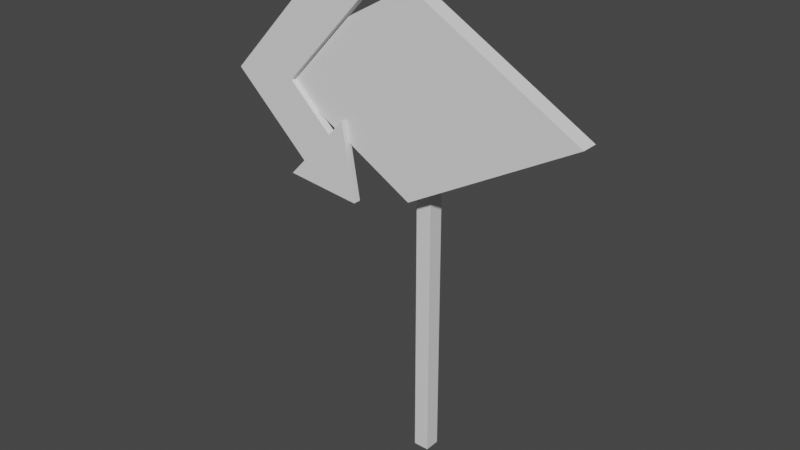 # Source: Sign.blend  (saved by Blender 3.6.11; exported with 4.5.12 LTS)
import bpy
from mathutils import Matrix  # noqa: F401  (used for matrix-valued properties, if any)

bpy.ops.wm.read_factory_settings(use_empty=True)
scene = bpy.context.scene
scene.name = 'Scene'

# ---- collections
col_collection = bpy.data.collections.new('Collection'); scene.collection.children.link(col_collection)

# ---- materials (node trees are filled in below, after node groups)
mat_material = bpy.data.materials.new('Material')
mat_material.alpha_threshold = 0.0
mat_material.use_transparent_shadow = False
mat_material.roughness = 0.5
mat_material.line_color = (0.0, 0.0, 0.0, 1.0)

# ---- material node trees
mat_material.use_nodes = True; mat_material.node_tree.nodes.clear()
_N = mat_material.node_tree.nodes; _L = mat_material.node_tree.links
n0 = _N.new('ShaderNodeOutputMaterial'); n0.name = 'Material Output'; n0.location = (300, 300)
n1 = _N.new('ShaderNodeBsdfPrincipled'); n1.name = 'Principled BSDF'; n1.location = (10, 300)
n1.distribution = 'GGX'
n1.subsurface_method = 'RANDOM_WALK_SKIN'
n1.inputs[3].default_value = 1.45
n1.inputs[27].default_value = (0.0, 0.0, 0.0, 1.0)
n1.inputs[28].default_value = 1.0
_L.new(n1.outputs[0], n0.inputs[0])
n0.is_active_output = True

# ---- world
world_world = bpy.data.worlds.new('World'); scene.world = world_world
world_world.use_nodes = True; world_world.node_tree.nodes.clear()
_N = world_world.node_tree.nodes; _L = world_world.node_tree.links
n0 = _N.new('ShaderNodeOutputWorld'); n0.name = 'World Output'; n0.location = (300, 300)
n1 = _N.new('ShaderNodeBackground'); n1.name = 'Background'; n1.location = (10, 300)
n1.inputs[0].default_value = (0.05088, 0.05088, 0.05088, 1.0)
_L.new(n1.outputs[0], n0.inputs[0])
n0.is_active_output = True
world_world.color = (0.05088, 0.05088, 0.05088)
world_world.use_sun_shadow = False
world_world.sun_shadow_jitter_overblur = 0.0

# ---- meshes
me_cube = bpy.data.meshes.new('Cube')
me_cube.from_pydata([(0.3107, 0.3107, 6.72), (0.3107, 0.3107, -0.007942), (0.3107, -0.3107, 6.72), (0.3107, -0.3107, -0.007942), (-0.3107, 0.3107, 6.72), (-0.3107, 0.3107, -0.007942), (-0.3107, -0.3107, 6.72), (-0.3107, -0.3107, -0.007942)], [], [(0, 4, 6, 2), (3, 2, 6, 7), (7, 6, 4, 5), (5, 1, 3, 7), (1, 0, 2, 3), (5, 4, 0, 1)])
_uv = me_cube.uv_layers.new(name='UVMap')
_uv.uv.foreach_set('vector', [0.625, 0.5, 0.875, 0.5, 0.875, 0.75, 0.625, 0.75, 0.375, 0.75, 0.625, 0.75, 0.625, 1.0, 0.375, 1.0, 0.375, 0.0, 0.625, 0.0, 0.625, 0.25, 0.375, 0.25, 0.125, 0.5, 0.375, 0.5, 0.375, 0.75, 0.125, 0.75, 0.375, 0.5, 0.625, 0.5, 0.625, 0.75, 0.375, 0.75, 0.375, 0.25, 0.625, 0.25, 0.625, 0.5, 0.375, 0.5])
me_cube.materials.append(mat_material)
me_cube.use_mirror_vertex_groups = False
me_cube.update()
me_cube_001 = bpy.data.meshes.new('Cube.001')
me_cube_001.from_pydata([(0.0, -1.077, -12.21), (0.0, -1.077, 12.21), (0.0, 1.077, -12.21), (0.0, 1.077, 12.21), (-21.68, -1.077, 0.0), (-21.68, 1.077, 0.0), (21.68, 1.077, 0.0), (21.68, -1.077, 0.0)], [], [(4, 1, 3, 5), (5, 3, 6), (6, 3, 1, 7), (7, 1, 4), (0, 7, 4), (2, 6, 7, 0), (2, 5, 6), (0, 4, 5, 2)])
_uv = me_cube_001.uv_layers.new(name='UVMap')
_uv.uv.foreach_set('vector', [0.5, 0.0, 0.625, 0.0, 0.625, 0.25, 0.5, 0.25, 0.5, 0.25, 0.625, 0.5, 0.5, 0.5, 0.5, 0.5, 0.625, 0.5, 0.625, 0.75, 0.5, 0.75, 0.5, 0.75, 0.625, 1.0, 0.5, 1.0, 0.375, 0.75, 0.5, 0.75, 0.5, 1.0, 0.375, 0.5, 0.5, 0.5, 0.5, 0.75, 0.375, 0.75, 0.375, 0.25, 0.5, 0.25, 0.5, 0.5, 0.375, 0.0, 0.5, 0.0, 0.5, 0.25, 0.375, 0.25])
me_cube_001.update()
me_cube_002 = bpy.data.meshes.new('Cube.002')
me_cube_002.from_pydata([(-7.129, -1.259, -25.1), (-7.129, -1.259, 14.06), (-7.129, 1.259, -25.1), (-7.129, 1.259, 14.06), (7.129, -1.259, -25.1), (7.129, -1.259, 14.06), (7.129, 1.259, -25.1), (7.129, 1.259, 14.06), (-7.129, 1.259, -39.79), (-7.129, -1.259, -39.79), (7.129, 1.259, -39.79), (7.129, -1.259, -39.79), (25.7, -1.259, -25.1), (25.7, 1.259, -25.1), (25.7, -1.259, -39.79), (25.7, 1.259, -39.79), (44.48, -1.259, -32.45), (44.48, 1.259, -32.45), (25.7, -1.259, -17.76), (25.7, 1.259, -17.76), (25.7, -1.259, -47.13), (25.7, 1.259, -47.13)], [], [(0, 1, 3, 2), (2, 3, 7, 6), (6, 7, 5, 4), (4, 5, 1, 0), (4, 0, 9, 11), (7, 3, 1, 5), (8, 10, 11, 9), (2, 6, 10, 8), (0, 2, 8, 9), (4, 11, 14, 12), (14, 15, 21, 20), (6, 4, 12, 13), (10, 6, 13, 15), (11, 10, 15, 14), (12, 14, 16), (15, 13, 17), (19, 18, 16, 17), (17, 13, 19), (13, 12, 18, 19), (12, 16, 18), (20, 21, 17, 16), (15, 17, 21), (16, 14, 20)])
_uv = me_cube_002.uv_layers.new(name='UVMap')
_uv.uv.foreach_set('vector', [0.375, 0.0, 0.625, 0.0, 0.625, 0.25, 0.375, 0.25, 0.375, 0.25, 0.625, 0.25, 0.625, 0.5, 0.375, 0.5, 0.375, 0.5, 0.625, 0.5, 0.625, 0.75, 0.375, 0.75, 0.375, 0.75, 0.625, 0.75, 0.625, 1.0, 0.375, 1.0, 0.375, 0.75, 0.375, 1.0, 0.375, 1.0, 0.375, 0.75, 0.625, 0.5, 0.875, 0.5, 0.875, 0.75, 0.625, 0.75, 0.125, 0.5, 0.375, 0.5, 0.375, 0.75, 0.125, 0.75, 0.375, 0.25, 0.375, 0.5, 0.375, 0.5, 0.375, 0.25, 0.375, 0.0, 0.375, 0.25, 0.375, 0.25, 0.375, 0.0, 0.375, 0.75, 0.375, 0.75, 0.375, 0.75, 0.375, 0.75, 0.375, 0.75, 0.375, 0.5, 0.375, 0.5, 0.375, 0.75, 0.375, 0.5, 0.375, 0.75, 0.375, 0.75, 0.375, 0.5, 0.375, 0.5, 0.375, 0.5, 0.375, 0.5, 0.375, 0.5, 0.375, 0.75, 0.375, 0.5, 0.375, 0.5, 0.375, 0.75, 0.375, 0.75, 0.375, 0.75, 0.375, 0.75, 0.375, 0.5, 0.375, 0.5, 0.375, 0.5, 0.375, 0.5, 0.375, 0.75, 0.375, 0.75, 0.375, 0.5, 0.375, 0.5, 0.375, 0.5, 0.375, 0.5, 0.375, 0.5, 0.375, 0.75, 0.375, 0.75, 0.375, 0.5, 0.375, 0.75, 0.375, 0.75, 0.375, 0.75, 0.375, 0.75, 0.375, 0.5, 0.375, 0.5, 0.375, 0.75, 0.375, 0.5, 0.375, 0.5, 0.375, 0.5, 0.375, 0.75, 0.375, 0.75, 0.375, 0.75])
me_cube_002.update()

# ---- objects
ob_post = bpy.data.objects.new('Post', me_cube)
ob_sign = bpy.data.objects.new('Sign', me_cube_001)
ob_arrow = bpy.data.objects.new('Arrow', me_cube_002)

# ---- transforms, parenting, visibility, modifiers, constraints
ob_post.location = (0.0, 0.0, 0.0)
ob_post.scale = (3.218, 3.218, 7.431)
ob_post.lock_rotations_4d = False
ob_post.empty_display_type = 'ARROWS'
ob_post.lineart.crease_threshold = 0.0
ob_sign.location = (0.0, -2.738, 47.81)
ob_arrow.location = (-12.06, -4.008, 55.9)
ob_arrow.rotation_euler = (0.0, 0.754, 0.0)
ob_arrow.scale = (0.4208, 0.3971, 0.4086)

# ---- collection membership
col_collection.objects.link(ob_post)
col_collection.objects.link(ob_sign)
col_collection.objects.link(ob_arrow)

# ---- scene / render settings (as saved in the file)
scene.frame_start = 1; scene.frame_end = 250; scene.frame_set(1)
scene.render.engine = 'BLENDER_EEVEE_NEXT'
scene.cycles.sampling_pattern = 'TABULATED_SOBOL'
scene.view_settings.view_transform = 'Filmic'
bpy.context.view_layer.update()

# ---- added for rendering (the .blend has no active camera and no usable light): camera, sun
cam_auto = bpy.data.cameras.new('AutoCamera')
cam_auto.lens = 50.0
cam_auto.sensor_width = 36.0
cam_auto.clip_end = 1289.99
ob_auto_camera = bpy.data.objects.new('AutoCamera', cam_auto)
scene.collection.objects.link(ob_auto_camera)
ob_auto_camera.location = (70.6285, -89.9592, 89.8464)
ob_auto_camera.rotation_euler = (1.09748, -7.21219e-08, 0.694738)
scene.camera = ob_auto_camera
light_auto_sun = bpy.data.lights.new('AutoSun', 'SUN')
light_auto_sun.energy = 3.0
light_auto_sun.angle = 0.0523599
ob_auto_sun = bpy.data.objects.new('AutoSun', light_auto_sun)
scene.collection.objects.link(ob_auto_sun)
ob_auto_sun.rotation_euler = (0.872665, 0.174533, 0.523599)
bpy.context.view_layer.update()
